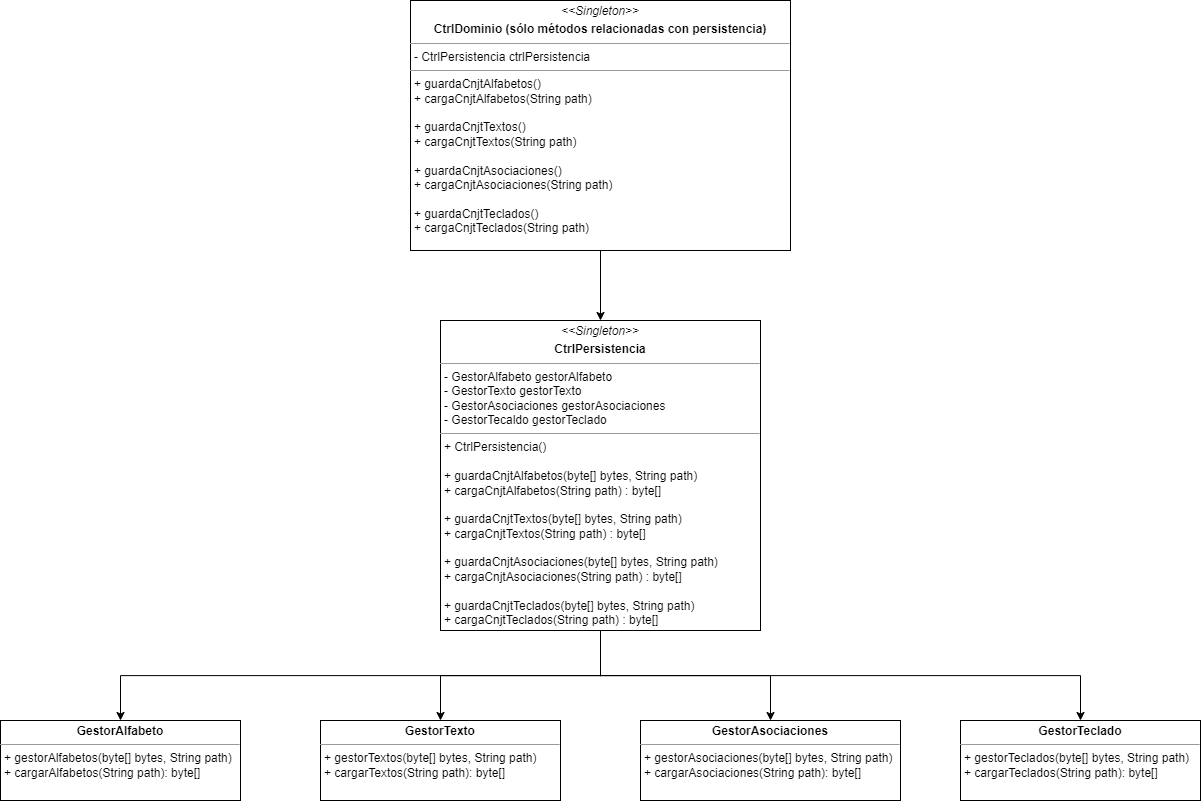

The diagram above was exported from draw.io. Its source (the exported page's mxGraphModel, read from the mxfile embedded in the PNG):
<mxGraphModel dx="3596" dy="942" grid="1" gridSize="10" guides="1" tooltips="1" connect="1" arrows="1" fold="1" page="1" pageScale="1" pageWidth="827" pageHeight="1169" math="0" shadow="0">
  <root>
    <mxCell id="0" />
    <mxCell id="1" parent="0" />
    <mxCell id="jQHATwT-NfGtN6GyXUTd-1" style="edgeStyle=orthogonalEdgeStyle;rounded=0;orthogonalLoop=1;jettySize=auto;html=1;exitX=0.5;exitY=1;exitDx=0;exitDy=0;entryX=0.5;entryY=0;entryDx=0;entryDy=0;" parent="1" source="N_S_WirPlWpQh_bTKK16-1" target="1TtypidF97qUdqtJ6Qv--1" edge="1">
      <mxGeometry relative="1" as="geometry" />
    </mxCell>
    <mxCell id="jQHATwT-NfGtN6GyXUTd-2" style="edgeStyle=orthogonalEdgeStyle;rounded=0;orthogonalLoop=1;jettySize=auto;html=1;exitX=0.5;exitY=1;exitDx=0;exitDy=0;entryX=0.5;entryY=0;entryDx=0;entryDy=0;" parent="1" source="N_S_WirPlWpQh_bTKK16-1" target="1TtypidF97qUdqtJ6Qv--3" edge="1">
      <mxGeometry relative="1" as="geometry" />
    </mxCell>
    <mxCell id="jQHATwT-NfGtN6GyXUTd-3" style="edgeStyle=orthogonalEdgeStyle;rounded=0;orthogonalLoop=1;jettySize=auto;html=1;exitX=0.5;exitY=1;exitDx=0;exitDy=0;entryX=0.5;entryY=0;entryDx=0;entryDy=0;" parent="1" source="N_S_WirPlWpQh_bTKK16-1" target="1TtypidF97qUdqtJ6Qv--2" edge="1">
      <mxGeometry relative="1" as="geometry" />
    </mxCell>
    <mxCell id="jQHATwT-NfGtN6GyXUTd-4" style="edgeStyle=orthogonalEdgeStyle;rounded=0;orthogonalLoop=1;jettySize=auto;html=1;exitX=0.5;exitY=1;exitDx=0;exitDy=0;entryX=0.5;entryY=0;entryDx=0;entryDy=0;" parent="1" source="N_S_WirPlWpQh_bTKK16-1" target="1TtypidF97qUdqtJ6Qv--4" edge="1">
      <mxGeometry relative="1" as="geometry" />
    </mxCell>
    <mxCell id="N_S_WirPlWpQh_bTKK16-1" value="&lt;p style=&quot;margin:0px;margin-top:4px;text-align:center;&quot;&gt;&lt;i style=&quot;border-color: var(--border-color);&quot;&gt;&amp;lt;&amp;lt;Singleton&amp;gt;&amp;gt;&lt;/i&gt;&lt;br style=&quot;border-color: var(--border-color);&quot;&gt;&lt;/p&gt;&lt;p style=&quot;margin:0px;margin-top:4px;text-align:center;&quot;&gt;&lt;b&gt;CtrlPersistencia&lt;/b&gt;&lt;/p&gt;&lt;hr size=&quot;1&quot;&gt;&lt;p style=&quot;margin:0px;margin-left:4px;&quot;&gt;- GestorAlfabeto gestorAlfabeto&lt;br&gt;&lt;/p&gt;&lt;p style=&quot;margin:0px;margin-left:4px;&quot;&gt;- GestorTexto gestorTexto&lt;/p&gt;&lt;p style=&quot;margin:0px;margin-left:4px;&quot;&gt;- GestorAsociaciones gestorAsociaciones&lt;/p&gt;&lt;p style=&quot;margin:0px;margin-left:4px;&quot;&gt;- GestorTecaldo gestorTeclado&lt;/p&gt;&lt;hr size=&quot;1&quot;&gt;&lt;p style=&quot;margin:0px;margin-left:4px;&quot;&gt;+ CtrlPersistencia()&lt;/p&gt;&lt;p style=&quot;margin:0px;margin-left:4px;&quot;&gt;&lt;br&gt;&lt;/p&gt;&lt;p style=&quot;margin:0px;margin-left:4px;&quot;&gt;+ guardaCnjtAlfabetos(byte[] bytes, String path)&lt;/p&gt;&lt;p style=&quot;margin:0px;margin-left:4px;&quot;&gt;+ cargaCnjtAlfabetos(String path) : byte[]&lt;/p&gt;&lt;p style=&quot;margin:0px;margin-left:4px;&quot;&gt;&lt;br&gt;&lt;/p&gt;&lt;p style=&quot;border-color: var(--border-color); margin: 0px 0px 0px 4px;&quot;&gt;+ guardaCnjtTextos(byte[] bytes, String path)&lt;/p&gt;&lt;p style=&quot;border-color: var(--border-color); margin: 0px 0px 0px 4px;&quot;&gt;+ cargaCnjtTextos(String path) : byte[]&lt;/p&gt;&lt;p style=&quot;border-color: var(--border-color); margin: 0px 0px 0px 4px;&quot;&gt;&lt;br&gt;&lt;/p&gt;&lt;p style=&quot;border-color: var(--border-color); margin: 0px 0px 0px 4px;&quot;&gt;+ guardaCnjtAsociaciones(byte[] bytes, String path)&lt;/p&gt;&lt;p style=&quot;border-color: var(--border-color); margin: 0px 0px 0px 4px;&quot;&gt;+ cargaCnjtAsociaciones(String path) : byte[]&lt;/p&gt;&lt;p style=&quot;border-color: var(--border-color); margin: 0px 0px 0px 4px;&quot;&gt;&lt;br&gt;&lt;/p&gt;&lt;p style=&quot;border-color: var(--border-color); margin: 0px 0px 0px 4px;&quot;&gt;+ guardaCnjtTeclados(byte[] bytes, String path)&lt;/p&gt;&lt;p style=&quot;border-color: var(--border-color); margin: 0px 0px 0px 4px;&quot;&gt;+ cargaCnjtTeclados(String path) : byte[]&lt;/p&gt;&lt;p style=&quot;margin:0px;margin-left:4px;&quot;&gt;&lt;br&gt;&lt;/p&gt;" style="verticalAlign=top;align=left;overflow=fill;fontSize=12;fontFamily=Helvetica;html=1;whiteSpace=wrap;" parent="1" vertex="1">
      <mxGeometry x="254" y="400" width="320" height="310" as="geometry" />
    </mxCell>
    <mxCell id="1TtypidF97qUdqtJ6Qv--1" value="&lt;p style=&quot;margin:0px;margin-top:4px;text-align:center;&quot;&gt;&lt;b&gt;GestorAlfabeto&lt;/b&gt;&lt;/p&gt;&lt;hr size=&quot;1&quot;&gt;&lt;p style=&quot;margin:0px;margin-left:4px;&quot;&gt;+ gestorAlfabetos(byte[] bytes, String path)&lt;/p&gt;&lt;p style=&quot;margin:0px;margin-left:4px;&quot;&gt;+ cargarAlfabetos(String path): byte[]&lt;/p&gt;&lt;p style=&quot;margin:0px;margin-left:4px;&quot;&gt;&lt;br&gt;&lt;/p&gt;" style="verticalAlign=top;align=left;overflow=fill;fontSize=12;fontFamily=Helvetica;html=1;whiteSpace=wrap;" parent="1" vertex="1">
      <mxGeometry x="-186" y="800" width="240" height="80" as="geometry" />
    </mxCell>
    <mxCell id="1TtypidF97qUdqtJ6Qv--2" value="&lt;p style=&quot;margin:0px;margin-top:4px;text-align:center;&quot;&gt;&lt;b&gt;GestorAsociaciones&lt;/b&gt;&lt;/p&gt;&lt;hr size=&quot;1&quot;&gt;&lt;p style=&quot;margin:0px;margin-left:4px;&quot;&gt;+ gestorAsociaciones(byte[] bytes, String path)&lt;/p&gt;&lt;p style=&quot;margin:0px;margin-left:4px;&quot;&gt;+ cargarAsociaciones(String path): byte[]&lt;/p&gt;&lt;p style=&quot;margin:0px;margin-left:4px;&quot;&gt;&lt;br&gt;&lt;/p&gt;" style="verticalAlign=top;align=left;overflow=fill;fontSize=12;fontFamily=Helvetica;html=1;whiteSpace=wrap;" parent="1" vertex="1">
      <mxGeometry x="454" y="800" width="260" height="80" as="geometry" />
    </mxCell>
    <mxCell id="1TtypidF97qUdqtJ6Qv--3" value="&lt;p style=&quot;margin:0px;margin-top:4px;text-align:center;&quot;&gt;&lt;b&gt;GestorTexto&lt;/b&gt;&lt;/p&gt;&lt;hr size=&quot;1&quot;&gt;&lt;p style=&quot;margin:0px;margin-left:4px;&quot;&gt;+ gestorTextos(byte[] bytes, String path)&lt;/p&gt;&lt;p style=&quot;margin:0px;margin-left:4px;&quot;&gt;+ cargarTextos(String path): byte[]&lt;/p&gt;&lt;p style=&quot;margin:0px;margin-left:4px;&quot;&gt;&lt;br&gt;&lt;/p&gt;" style="verticalAlign=top;align=left;overflow=fill;fontSize=12;fontFamily=Helvetica;html=1;whiteSpace=wrap;" parent="1" vertex="1">
      <mxGeometry x="134" y="800" width="240" height="80" as="geometry" />
    </mxCell>
    <mxCell id="1TtypidF97qUdqtJ6Qv--4" value="&lt;p style=&quot;margin:0px;margin-top:4px;text-align:center;&quot;&gt;&lt;b&gt;GestorTeclado&lt;/b&gt;&lt;/p&gt;&lt;hr size=&quot;1&quot;&gt;&lt;p style=&quot;margin:0px;margin-left:4px;&quot;&gt;+ gestorTeclados(byte[] bytes, String path)&lt;/p&gt;&lt;p style=&quot;margin:0px;margin-left:4px;&quot;&gt;+ cargarTeclados(String path): byte[]&lt;/p&gt;&lt;p style=&quot;margin:0px;margin-left:4px;&quot;&gt;&lt;br&gt;&lt;/p&gt;" style="verticalAlign=top;align=left;overflow=fill;fontSize=12;fontFamily=Helvetica;html=1;whiteSpace=wrap;" parent="1" vertex="1">
      <mxGeometry x="774" y="800" width="240" height="80" as="geometry" />
    </mxCell>
    <mxCell id="jQHATwT-NfGtN6GyXUTd-9" style="edgeStyle=orthogonalEdgeStyle;rounded=0;orthogonalLoop=1;jettySize=auto;html=1;exitX=0.5;exitY=1;exitDx=0;exitDy=0;entryX=0.5;entryY=0;entryDx=0;entryDy=0;" parent="1" source="jQHATwT-NfGtN6GyXUTd-7" target="N_S_WirPlWpQh_bTKK16-1" edge="1">
      <mxGeometry relative="1" as="geometry" />
    </mxCell>
    <mxCell id="jQHATwT-NfGtN6GyXUTd-7" value="&lt;p style=&quot;margin:0px;margin-top:4px;text-align:center;&quot;&gt;&lt;i style=&quot;border-color: var(--border-color);&quot;&gt;&amp;lt;&amp;lt;Singleton&amp;gt;&amp;gt;&lt;/i&gt;&lt;br style=&quot;border-color: var(--border-color);&quot;&gt;&lt;/p&gt;&lt;p style=&quot;margin:0px;margin-top:4px;text-align:center;&quot;&gt;&lt;b&gt;CtrlDominio (sólo métodos relacionadas con persistencia)&lt;/b&gt;&lt;/p&gt;&lt;hr size=&quot;1&quot;&gt;&lt;p style=&quot;margin:0px;margin-left:4px;&quot;&gt;- CtrlPersistencia ctrlPersistencia&lt;br&gt;&lt;/p&gt;&lt;hr size=&quot;1&quot;&gt;&lt;p style=&quot;margin:0px;margin-left:4px;&quot;&gt;&lt;span style=&quot;background-color: initial;&quot;&gt;+ guardaCnjtAlfabetos()&lt;/span&gt;&lt;br&gt;&lt;/p&gt;&lt;p style=&quot;margin:0px;margin-left:4px;&quot;&gt;+ cargaCnjtAlfabetos(String path)&lt;/p&gt;&lt;p style=&quot;margin:0px;margin-left:4px;&quot;&gt;&lt;br&gt;&lt;/p&gt;&lt;p style=&quot;border-color: var(--border-color); margin: 0px 0px 0px 4px;&quot;&gt;+ guardaCnjtTextos()&lt;/p&gt;&lt;p style=&quot;border-color: var(--border-color); margin: 0px 0px 0px 4px;&quot;&gt;+ cargaCnjtTextos(String path)&lt;/p&gt;&lt;p style=&quot;border-color: var(--border-color); margin: 0px 0px 0px 4px;&quot;&gt;&lt;br&gt;&lt;/p&gt;&lt;p style=&quot;border-color: var(--border-color); margin: 0px 0px 0px 4px;&quot;&gt;+ guardaCnjtAsociaciones()&lt;/p&gt;&lt;p style=&quot;border-color: var(--border-color); margin: 0px 0px 0px 4px;&quot;&gt;+ cargaCnjtAsociaciones(String path)&lt;/p&gt;&lt;p style=&quot;border-color: var(--border-color); margin: 0px 0px 0px 4px;&quot;&gt;&lt;br&gt;&lt;/p&gt;&lt;p style=&quot;border-color: var(--border-color); margin: 0px 0px 0px 4px;&quot;&gt;+ guardaCnjtTeclados()&lt;/p&gt;&lt;p style=&quot;border-color: var(--border-color); margin: 0px 0px 0px 4px;&quot;&gt;+ cargaCnjtTeclados(String path)&lt;/p&gt;&lt;p style=&quot;margin:0px;margin-left:4px;&quot;&gt;&lt;br&gt;&lt;/p&gt;" style="verticalAlign=top;align=left;overflow=fill;fontSize=12;fontFamily=Helvetica;html=1;whiteSpace=wrap;" parent="1" vertex="1">
      <mxGeometry x="224" y="80" width="380" height="250" as="geometry" />
    </mxCell>
  </root>
</mxGraphModel>